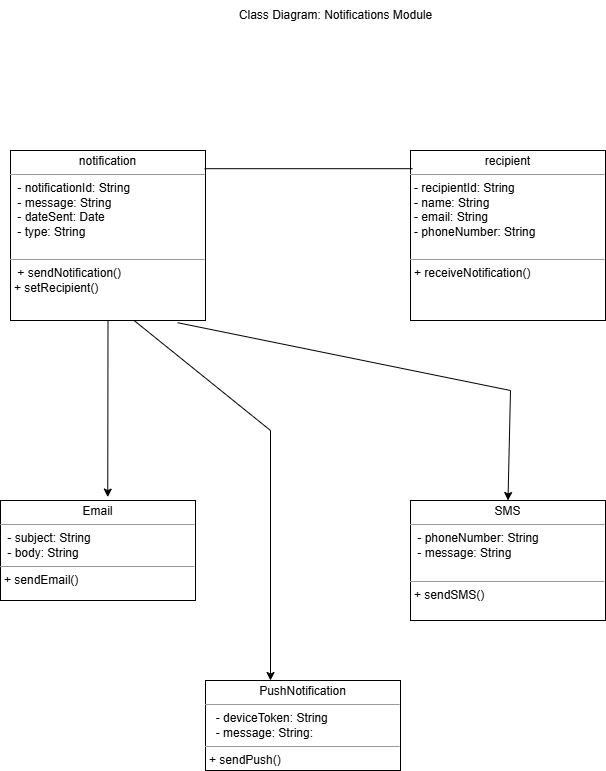

The diagram above was exported from draw.io. Its source (the exported page's mxGraphModel, read from the mxfile embedded in the PNG):
<mxGraphModel dx="1613" dy="653" grid="1" gridSize="10" guides="1" tooltips="1" connect="1" arrows="1" fold="1" page="1" pageScale="1" pageWidth="850" pageHeight="1100" math="0" shadow="0">
  <root>
    <mxCell id="0" />
    <mxCell id="1" parent="0" />
    <mxCell id="_tnay-D9jcgRfCcI14_2-2" value="Class Diagram: Notifications Module" style="text;html=1;align=center;verticalAlign=middle;resizable=0;points=[];autosize=1;strokeColor=none;fillColor=none;" vertex="1" parent="1">
      <mxGeometry x="315" y="50" width="220" height="30" as="geometry" />
    </mxCell>
    <mxCell id="j18eGbEPPl_tJtatq0PM-1" value="&lt;p style=&quot;margin:0px;margin-top:4px;text-align:center;&quot;&gt;notification&lt;/p&gt;&lt;hr size=&quot;1&quot;&gt;&lt;p style=&quot;margin:0px;margin-left:4px;&quot;&gt;&amp;nbsp;- notificationId: String&amp;nbsp;&lt;/p&gt;&lt;p style=&quot;margin:0px;margin-left:4px;&quot;&gt;&amp;nbsp;- message: String&amp;nbsp;&lt;/p&gt;&lt;p style=&quot;margin:0px;margin-left:4px;&quot;&gt;&amp;nbsp;- dateSent: Date&amp;nbsp;&lt;/p&gt;&lt;p style=&quot;margin:0px;margin-left:4px;&quot;&gt;&amp;nbsp;- type: String   &lt;/p&gt;&lt;p style=&quot;margin:0px;margin-left:4px;&quot;&gt;&lt;br&gt;&lt;/p&gt;&lt;hr size=&quot;1&quot;&gt;&lt;p style=&quot;margin:0px;margin-left:4px;&quot;&gt;&amp;nbsp;+ sendNotification()&lt;/p&gt;&lt;p style=&quot;margin:0px;margin-left:4px;&quot;&gt;&lt;span style=&quot;background-color: initial;&quot;&gt;+ setRecipient()&amp;nbsp;&lt;/span&gt;&lt;/p&gt;" style="verticalAlign=top;align=left;overflow=fill;fontSize=12;fontFamily=Helvetica;html=1;rounded=0;shadow=0;comic=0;labelBackgroundColor=none;strokeWidth=1" vertex="1" parent="1">
      <mxGeometry x="100" y="200" width="195" height="170" as="geometry" />
    </mxCell>
    <mxCell id="j18eGbEPPl_tJtatq0PM-2" value="&lt;p style=&quot;margin:0px;margin-top:4px;text-align:center;&quot;&gt;recipient&lt;/p&gt;&lt;hr size=&quot;1&quot;&gt;&lt;p style=&quot;margin:0px;margin-left:4px;&quot;&gt;- recipientId: String&lt;/p&gt;&lt;p style=&quot;margin:0px;margin-left:4px;&quot;&gt;- name: String&amp;nbsp;&lt;/p&gt;&lt;p style=&quot;margin:0px;margin-left:4px;&quot;&gt;&lt;span style=&quot;background-color: initial;&quot;&gt;- email: String&amp;nbsp;&lt;/span&gt;&lt;/p&gt;&lt;p style=&quot;margin:0px;margin-left:4px;&quot;&gt;&lt;span style=&quot;background-color: initial;&quot;&gt;- phoneNumber: String&lt;/span&gt;&lt;/p&gt;&lt;p style=&quot;margin:0px;margin-left:4px;&quot;&gt;&lt;br&gt;&lt;/p&gt;&lt;hr size=&quot;1&quot;&gt;&lt;p style=&quot;margin:0px;margin-left:4px;&quot;&gt;+ receiveNotification()&lt;/p&gt;" style="verticalAlign=top;align=left;overflow=fill;fontSize=12;fontFamily=Helvetica;html=1;rounded=0;shadow=0;comic=0;labelBackgroundColor=none;strokeWidth=1" vertex="1" parent="1">
      <mxGeometry x="500" y="200" width="195" height="170" as="geometry" />
    </mxCell>
    <mxCell id="j18eGbEPPl_tJtatq0PM-3" value="&lt;p style=&quot;margin:0px;margin-top:4px;text-align:center;&quot;&gt;SMS&lt;/p&gt;&lt;hr size=&quot;1&quot;&gt;&lt;p style=&quot;margin:0px;margin-left:4px;&quot;&gt;&amp;nbsp;- phoneNumber: String&lt;/p&gt;&lt;p style=&quot;margin:0px;margin-left:4px;&quot;&gt;&amp;nbsp;-&lt;span style=&quot;background-color: initial;&quot;&gt;&amp;nbsp;message: String&lt;/span&gt;&lt;/p&gt;&lt;p style=&quot;margin:0px;margin-left:4px;&quot;&gt;&lt;br&gt;&lt;/p&gt;&lt;hr size=&quot;1&quot;&gt;&lt;p style=&quot;margin:0px;margin-left:4px;&quot;&gt;+ sendSMS()  &lt;/p&gt;&lt;p style=&quot;margin:0px;margin-left:4px;&quot;&gt;&lt;br&gt;&lt;/p&gt;" style="verticalAlign=top;align=left;overflow=fill;fontSize=12;fontFamily=Helvetica;html=1;rounded=0;shadow=0;comic=0;labelBackgroundColor=none;strokeWidth=1" vertex="1" parent="1">
      <mxGeometry x="500" y="550" width="195" height="120" as="geometry" />
    </mxCell>
    <mxCell id="j18eGbEPPl_tJtatq0PM-4" value="&lt;p style=&quot;margin:0px;margin-top:4px;text-align:center;&quot;&gt;&lt;span style=&quot;text-align: left;&quot;&gt;PushNotification&lt;/span&gt;&lt;/p&gt;&lt;hr size=&quot;1&quot;&gt;&lt;p style=&quot;margin:0px;margin-left:4px;&quot;&gt;&amp;nbsp; - deviceToken: String&amp;nbsp;&lt;/p&gt;&lt;p style=&quot;margin:0px;margin-left:4px;&quot;&gt;&amp;nbsp; - message: String:&amp;nbsp;&lt;/p&gt;&lt;hr size=&quot;1&quot;&gt;&lt;p style=&quot;margin:0px;margin-left:4px;&quot;&gt;+ sendPush()&lt;/p&gt;" style="verticalAlign=top;align=left;overflow=fill;fontSize=12;fontFamily=Helvetica;html=1;rounded=0;shadow=0;comic=0;labelBackgroundColor=none;strokeWidth=1" vertex="1" parent="1">
      <mxGeometry x="295" y="730" width="195" height="90" as="geometry" />
    </mxCell>
    <mxCell id="j18eGbEPPl_tJtatq0PM-5" value="&lt;p style=&quot;margin:0px;margin-top:4px;text-align:center;&quot;&gt;Email&lt;/p&gt;&lt;hr size=&quot;1&quot;&gt;&lt;p style=&quot;margin:0px;margin-left:4px;&quot;&gt;&amp;nbsp;- subject: String&amp;nbsp;&lt;/p&gt;&lt;p style=&quot;margin:0px;margin-left:4px;&quot;&gt;&amp;nbsp;- body: String&lt;/p&gt;&lt;hr size=&quot;1&quot;&gt;&lt;p style=&quot;margin:0px;margin-left:4px;&quot;&gt;+ sendEmail()&lt;/p&gt;" style="verticalAlign=top;align=left;overflow=fill;fontSize=12;fontFamily=Helvetica;html=1;rounded=0;shadow=0;comic=0;labelBackgroundColor=none;strokeWidth=1" vertex="1" parent="1">
      <mxGeometry x="90" y="550" width="195" height="100" as="geometry" />
    </mxCell>
    <mxCell id="j18eGbEPPl_tJtatq0PM-6" value="" style="endArrow=none;html=1;rounded=0;exitX=0.995;exitY=0.107;exitDx=0;exitDy=0;exitPerimeter=0;entryX=0.011;entryY=0.107;entryDx=0;entryDy=0;entryPerimeter=0;" edge="1" parent="1" source="j18eGbEPPl_tJtatq0PM-1" target="j18eGbEPPl_tJtatq0PM-2">
      <mxGeometry width="50" height="50" relative="1" as="geometry">
        <mxPoint x="340" y="450" as="sourcePoint" />
        <mxPoint x="390" y="400" as="targetPoint" />
      </mxGeometry>
    </mxCell>
    <mxCell id="j18eGbEPPl_tJtatq0PM-8" value="" style="endArrow=classic;html=1;rounded=0;exitX=0.5;exitY=1;exitDx=0;exitDy=0;entryX=0.55;entryY=-0.034;entryDx=0;entryDy=0;entryPerimeter=0;" edge="1" parent="1" source="j18eGbEPPl_tJtatq0PM-1" target="j18eGbEPPl_tJtatq0PM-5">
      <mxGeometry width="50" height="50" relative="1" as="geometry">
        <mxPoint x="340" y="560" as="sourcePoint" />
        <mxPoint x="390" y="510" as="targetPoint" />
      </mxGeometry>
    </mxCell>
    <mxCell id="j18eGbEPPl_tJtatq0PM-9" value="" style="endArrow=classic;html=1;rounded=0;exitX=0.637;exitY=1.003;exitDx=0;exitDy=0;exitPerimeter=0;" edge="1" parent="1" source="j18eGbEPPl_tJtatq0PM-1">
      <mxGeometry width="50" height="50" relative="1" as="geometry">
        <mxPoint x="340" y="560" as="sourcePoint" />
        <mxPoint x="360" y="730" as="targetPoint" />
        <Array as="points">
          <mxPoint x="360" y="480" />
        </Array>
      </mxGeometry>
    </mxCell>
    <mxCell id="j18eGbEPPl_tJtatq0PM-10" value="" style="endArrow=classic;html=1;rounded=0;exitX=0.857;exitY=1.013;exitDx=0;exitDy=0;exitPerimeter=0;entryX=0.5;entryY=0;entryDx=0;entryDy=0;" edge="1" parent="1" source="j18eGbEPPl_tJtatq0PM-1" target="j18eGbEPPl_tJtatq0PM-3">
      <mxGeometry width="50" height="50" relative="1" as="geometry">
        <mxPoint x="340" y="560" as="sourcePoint" />
        <mxPoint x="390" y="510" as="targetPoint" />
        <Array as="points">
          <mxPoint x="600" y="440" />
        </Array>
      </mxGeometry>
    </mxCell>
  </root>
</mxGraphModel>